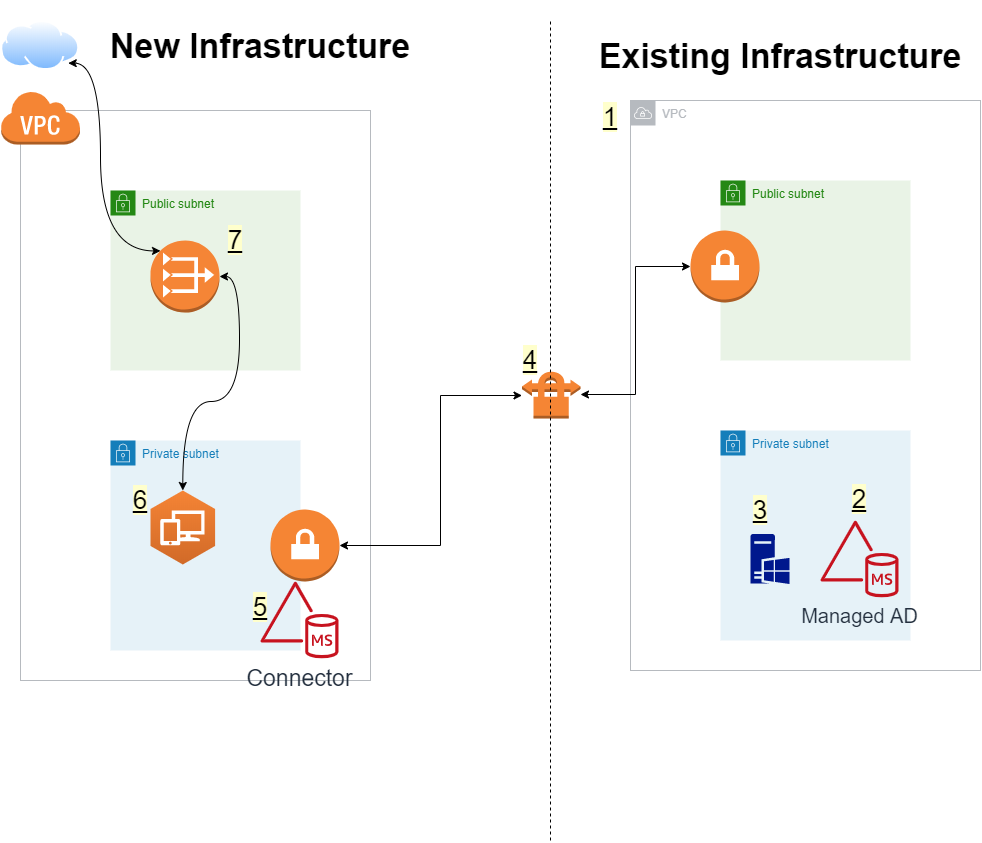

The diagram above was exported from draw.io. Its source (the exported page's mxGraphModel, read from the mxfile embedded in the PNG):
<mxGraphModel dx="1170" dy="1221" grid="1" gridSize="10" guides="1" tooltips="1" connect="1" arrows="1" fold="1" page="1" pageScale="1" pageWidth="1100" pageHeight="850" math="0" shadow="0">
  <root>
    <mxCell id="0" />
    <mxCell id="1" parent="0" />
    <mxCell id="0jO9Ook-2ppglCtulumo-30" value="VPC" style="outlineConnect=0;gradientColor=none;html=1;whiteSpace=wrap;fontSize=12;fontStyle=0;shape=mxgraph.aws4.group;grIcon=mxgraph.aws4.group_vpc;strokeColor=#B6BABF;fillColor=none;verticalAlign=top;align=left;spacingLeft=30;fontColor=#B6BABF;dashed=0;" vertex="1" parent="1">
      <mxGeometry x="640" y="100" width="350" height="570" as="geometry" />
    </mxCell>
    <mxCell id="0jO9Ook-2ppglCtulumo-6" value="VPC" style="outlineConnect=0;gradientColor=none;html=1;whiteSpace=wrap;fontSize=12;fontStyle=0;shape=mxgraph.aws4.group;grIcon=mxgraph.aws4.group_vpc;strokeColor=#B6BABF;fillColor=none;verticalAlign=top;align=left;spacingLeft=30;fontColor=#B6BABF;dashed=0;" vertex="1" parent="1">
      <mxGeometry x="30" y="110" width="350" height="570" as="geometry" />
    </mxCell>
    <mxCell id="0jO9Ook-2ppglCtulumo-5" value="Private subnet" style="points=[[0,0],[0.25,0],[0.5,0],[0.75,0],[1,0],[1,0.25],[1,0.5],[1,0.75],[1,1],[0.75,1],[0.5,1],[0.25,1],[0,1],[0,0.75],[0,0.5],[0,0.25]];outlineConnect=0;gradientColor=none;html=1;whiteSpace=wrap;fontSize=12;fontStyle=0;shape=mxgraph.aws4.group;grIcon=mxgraph.aws4.group_security_group;grStroke=0;strokeColor=#147EBA;fillColor=#E6F2F8;verticalAlign=top;align=left;spacingLeft=30;fontColor=#147EBA;dashed=0;" vertex="1" parent="1">
      <mxGeometry x="120" y="440" width="190" height="210" as="geometry" />
    </mxCell>
    <mxCell id="0jO9Ook-2ppglCtulumo-4" value="Public subnet" style="points=[[0,0],[0.25,0],[0.5,0],[0.75,0],[1,0],[1,0.25],[1,0.5],[1,0.75],[1,1],[0.75,1],[0.5,1],[0.25,1],[0,1],[0,0.75],[0,0.5],[0,0.25]];outlineConnect=0;gradientColor=none;html=1;whiteSpace=wrap;fontSize=12;fontStyle=0;shape=mxgraph.aws4.group;grIcon=mxgraph.aws4.group_security_group;grStroke=0;strokeColor=#248814;fillColor=#E9F3E6;verticalAlign=top;align=left;spacingLeft=30;fontColor=#248814;dashed=0;" vertex="1" parent="1">
      <mxGeometry x="120" y="190" width="190" height="180" as="geometry" />
    </mxCell>
    <mxCell id="0jO9Ook-2ppglCtulumo-27" style="edgeStyle=orthogonalEdgeStyle;curved=1;rounded=0;orthogonalLoop=1;jettySize=auto;html=1;exitX=0.5;exitY=0;exitDx=0;exitDy=0;exitPerimeter=0;entryX=1;entryY=0.5;entryDx=0;entryDy=0;entryPerimeter=0;startArrow=classic;startFill=1;" edge="1" parent="1" source="0jO9Ook-2ppglCtulumo-1" target="0jO9Ook-2ppglCtulumo-2">
      <mxGeometry relative="1" as="geometry" />
    </mxCell>
    <mxCell id="0jO9Ook-2ppglCtulumo-1" value="" style="outlineConnect=0;dashed=0;verticalLabelPosition=bottom;verticalAlign=top;align=center;html=1;shape=mxgraph.aws3.workspaces;fillColor=#D16A28;gradientColor=#F58435;gradientDirection=north;" vertex="1" parent="1">
      <mxGeometry x="160" y="490" width="64.6" height="74" as="geometry" />
    </mxCell>
    <mxCell id="0jO9Ook-2ppglCtulumo-26" style="edgeStyle=orthogonalEdgeStyle;rounded=0;orthogonalLoop=1;jettySize=auto;html=1;exitX=0.145;exitY=0.145;exitDx=0;exitDy=0;exitPerimeter=0;entryX=1;entryY=1;entryDx=0;entryDy=0;startArrow=classic;startFill=1;curved=1;" edge="1" parent="1" source="0jO9Ook-2ppglCtulumo-2" target="0jO9Ook-2ppglCtulumo-25">
      <mxGeometry relative="1" as="geometry">
        <Array as="points">
          <mxPoint x="110" y="250" />
          <mxPoint x="110" y="63" />
        </Array>
      </mxGeometry>
    </mxCell>
    <mxCell id="0jO9Ook-2ppglCtulumo-2" value="" style="outlineConnect=0;dashed=0;verticalLabelPosition=bottom;verticalAlign=top;align=center;html=1;shape=mxgraph.aws3.vpc_nat_gateway;fillColor=#F58536;gradientColor=none;" vertex="1" parent="1">
      <mxGeometry x="160" y="240" width="69" height="72" as="geometry" />
    </mxCell>
    <mxCell id="0jO9Ook-2ppglCtulumo-3" value="" style="outlineConnect=0;dashed=0;verticalLabelPosition=bottom;verticalAlign=top;align=center;html=1;shape=mxgraph.aws3.virtual_private_cloud;fillColor=#F58534;gradientColor=none;" vertex="1" parent="1">
      <mxGeometry x="10" y="90" width="79.5" height="54" as="geometry" />
    </mxCell>
    <mxCell id="0jO9Ook-2ppglCtulumo-10" value="" style="edgeStyle=orthogonalEdgeStyle;rounded=0;orthogonalLoop=1;jettySize=auto;html=1;entryX=1;entryY=0.5;entryDx=0;entryDy=0;entryPerimeter=0;startArrow=classic;startFill=1;" edge="1" parent="1" source="0jO9Ook-2ppglCtulumo-7" target="0jO9Ook-2ppglCtulumo-8">
      <mxGeometry relative="1" as="geometry">
        <Array as="points">
          <mxPoint x="450" y="395" />
          <mxPoint x="450" y="545" />
        </Array>
      </mxGeometry>
    </mxCell>
    <mxCell id="0jO9Ook-2ppglCtulumo-34" style="edgeStyle=orthogonalEdgeStyle;rounded=0;orthogonalLoop=1;jettySize=auto;html=1;entryX=0;entryY=0.5;entryDx=0;entryDy=0;entryPerimeter=0;startArrow=classic;startFill=1;" edge="1" parent="1" source="0jO9Ook-2ppglCtulumo-7" target="0jO9Ook-2ppglCtulumo-33">
      <mxGeometry relative="1" as="geometry" />
    </mxCell>
    <mxCell id="0jO9Ook-2ppglCtulumo-7" value="" style="outlineConnect=0;dashed=0;verticalLabelPosition=bottom;verticalAlign=top;align=center;html=1;shape=mxgraph.aws3.vpn_connection;fillColor=#F58534;gradientColor=none;" vertex="1" parent="1">
      <mxGeometry x="531.5" y="370" width="58.5" height="48" as="geometry" />
    </mxCell>
    <mxCell id="0jO9Ook-2ppglCtulumo-8" value="" style="outlineConnect=0;dashed=0;verticalLabelPosition=bottom;verticalAlign=top;align=center;html=1;shape=mxgraph.aws3.vpn_gateway;fillColor=#F58534;gradientColor=none;" vertex="1" parent="1">
      <mxGeometry x="280" y="509" width="69" height="72" as="geometry" />
    </mxCell>
    <mxCell id="0jO9Ook-2ppglCtulumo-22" value="" style="endArrow=none;dashed=1;html=1;" edge="1" parent="1">
      <mxGeometry width="50" height="50" relative="1" as="geometry">
        <mxPoint x="560" y="840" as="sourcePoint" />
        <mxPoint x="560" y="20" as="targetPoint" />
      </mxGeometry>
    </mxCell>
    <mxCell id="0jO9Ook-2ppglCtulumo-23" value="&lt;font size=&quot;1&quot;&gt;&lt;b style=&quot;font-size: 34px&quot;&gt;Existing Infrastructure&lt;/b&gt;&lt;/font&gt;" style="text;html=1;strokeColor=none;fillColor=none;align=center;verticalAlign=middle;whiteSpace=wrap;rounded=0;" vertex="1" parent="1">
      <mxGeometry x="590" y="10" width="400" height="90" as="geometry" />
    </mxCell>
    <mxCell id="0jO9Ook-2ppglCtulumo-24" value="&lt;font size=&quot;1&quot;&gt;&lt;b style=&quot;font-size: 34px&quot;&gt;New Infrastructure&lt;/b&gt;&lt;/font&gt;" style="text;html=1;strokeColor=none;fillColor=none;align=center;verticalAlign=middle;whiteSpace=wrap;rounded=0;" vertex="1" parent="1">
      <mxGeometry x="70" width="400" height="90" as="geometry" />
    </mxCell>
    <mxCell id="0jO9Ook-2ppglCtulumo-25" value="" style="aspect=fixed;perimeter=ellipsePerimeter;html=1;align=center;shadow=0;dashed=0;spacingTop=3;image;image=img/lib/active_directory/internet_cloud.svg;" vertex="1" parent="1">
      <mxGeometry x="10" y="20" width="79.37" height="50" as="geometry" />
    </mxCell>
    <mxCell id="0jO9Ook-2ppglCtulumo-31" value="Private subnet" style="points=[[0,0],[0.25,0],[0.5,0],[0.75,0],[1,0],[1,0.25],[1,0.5],[1,0.75],[1,1],[0.75,1],[0.5,1],[0.25,1],[0,1],[0,0.75],[0,0.5],[0,0.25]];outlineConnect=0;gradientColor=none;html=1;whiteSpace=wrap;fontSize=12;fontStyle=0;shape=mxgraph.aws4.group;grIcon=mxgraph.aws4.group_security_group;grStroke=0;strokeColor=#147EBA;fillColor=#E6F2F8;verticalAlign=top;align=left;spacingLeft=30;fontColor=#147EBA;dashed=0;" vertex="1" parent="1">
      <mxGeometry x="730" y="430" width="190" height="210" as="geometry" />
    </mxCell>
    <mxCell id="0jO9Ook-2ppglCtulumo-32" value="Public subnet" style="points=[[0,0],[0.25,0],[0.5,0],[0.75,0],[1,0],[1,0.25],[1,0.5],[1,0.75],[1,1],[0.75,1],[0.5,1],[0.25,1],[0,1],[0,0.75],[0,0.5],[0,0.25]];outlineConnect=0;gradientColor=none;html=1;whiteSpace=wrap;fontSize=12;fontStyle=0;shape=mxgraph.aws4.group;grIcon=mxgraph.aws4.group_security_group;grStroke=0;strokeColor=#248814;fillColor=#E9F3E6;verticalAlign=top;align=left;spacingLeft=30;fontColor=#248814;dashed=0;" vertex="1" parent="1">
      <mxGeometry x="730" y="180" width="190" height="180" as="geometry" />
    </mxCell>
    <mxCell id="0jO9Ook-2ppglCtulumo-33" value="" style="outlineConnect=0;dashed=0;verticalLabelPosition=bottom;verticalAlign=top;align=center;html=1;shape=mxgraph.aws3.vpn_gateway;fillColor=#F58534;gradientColor=none;" vertex="1" parent="1">
      <mxGeometry x="700" y="230" width="69" height="72" as="geometry" />
    </mxCell>
    <mxCell id="0jO9Ook-2ppglCtulumo-37" value="&lt;font style=&quot;font-size: 20px&quot;&gt;Managed AD&lt;/font&gt;" style="outlineConnect=0;fontColor=#232F3E;gradientColor=none;fillColor=#C7131F;strokeColor=none;dashed=0;verticalLabelPosition=bottom;verticalAlign=top;align=center;html=1;fontSize=12;fontStyle=0;aspect=fixed;pointerEvents=1;shape=mxgraph.aws4.managed_ms_ad;" vertex="1" parent="1">
      <mxGeometry x="830" y="520" width="78" height="77" as="geometry" />
    </mxCell>
    <mxCell id="0jO9Ook-2ppglCtulumo-38" value="&lt;font style=&quot;font-size: 23px&quot;&gt;Connector&lt;/font&gt;" style="outlineConnect=0;fontColor=#232F3E;gradientColor=none;fillColor=#C7131F;strokeColor=none;dashed=0;verticalLabelPosition=bottom;verticalAlign=top;align=center;html=1;fontSize=12;fontStyle=0;aspect=fixed;pointerEvents=1;shape=mxgraph.aws4.managed_ms_ad;" vertex="1" parent="1">
      <mxGeometry x="270" y="581" width="78" height="77" as="geometry" />
    </mxCell>
    <mxCell id="0jO9Ook-2ppglCtulumo-39" value="" style="aspect=fixed;pointerEvents=1;shadow=0;dashed=0;html=1;strokeColor=none;labelPosition=center;verticalLabelPosition=bottom;verticalAlign=top;align=center;fillColor=#00188D;shape=mxgraph.mscae.enterprise.windows_server" vertex="1" parent="1">
      <mxGeometry x="760" y="533.5" width="39" height="50" as="geometry" />
    </mxCell>
    <mxCell id="0jO9Ook-2ppglCtulumo-40" value="&lt;font style=&quot;font-size: 26px ; background-color: rgb(255 , 255 , 204)&quot;&gt;&lt;u&gt;7&lt;/u&gt;&lt;/font&gt;" style="text;html=1;strokeColor=none;fillColor=none;align=center;verticalAlign=middle;whiteSpace=wrap;rounded=0;dashed=1;" vertex="1" parent="1">
      <mxGeometry x="224.60000000000002" y="230" width="40" height="20" as="geometry" />
    </mxCell>
    <mxCell id="0jO9Ook-2ppglCtulumo-41" value="&lt;font style=&quot;font-size: 26px ; background-color: rgb(255 , 255 , 204)&quot;&gt;&lt;u&gt;2&lt;/u&gt;&lt;/font&gt;" style="text;html=1;strokeColor=none;fillColor=none;align=center;verticalAlign=middle;whiteSpace=wrap;rounded=0;dashed=1;" vertex="1" parent="1">
      <mxGeometry x="849" y="489" width="40" height="20" as="geometry" />
    </mxCell>
    <mxCell id="0jO9Ook-2ppglCtulumo-42" value="&lt;font style=&quot;font-size: 26px ; background-color: rgb(255 , 255 , 204)&quot;&gt;&lt;u&gt;3&lt;/u&gt;&lt;/font&gt;" style="text;html=1;strokeColor=none;fillColor=none;align=center;verticalAlign=middle;whiteSpace=wrap;rounded=0;dashed=1;" vertex="1" parent="1">
      <mxGeometry x="750" y="500" width="40" height="20" as="geometry" />
    </mxCell>
    <mxCell id="0jO9Ook-2ppglCtulumo-43" value="&lt;font style=&quot;font-size: 26px ; background-color: rgb(255 , 255 , 204)&quot;&gt;&lt;u&gt;4&lt;/u&gt;&lt;/font&gt;" style="text;html=1;strokeColor=none;fillColor=none;align=center;verticalAlign=middle;whiteSpace=wrap;rounded=0;dashed=1;" vertex="1" parent="1">
      <mxGeometry x="520" y="350" width="40" height="20" as="geometry" />
    </mxCell>
    <mxCell id="0jO9Ook-2ppglCtulumo-44" value="&lt;font style=&quot;font-size: 26px ; background-color: rgb(255 , 255 , 204)&quot;&gt;&lt;u&gt;5&lt;/u&gt;&lt;/font&gt;" style="text;html=1;strokeColor=none;fillColor=none;align=center;verticalAlign=middle;whiteSpace=wrap;rounded=0;dashed=1;" vertex="1" parent="1">
      <mxGeometry x="250" y="597" width="40" height="20" as="geometry" />
    </mxCell>
    <mxCell id="0jO9Ook-2ppglCtulumo-45" value="&lt;font style=&quot;font-size: 26px ; background-color: rgb(255 , 255 , 204)&quot;&gt;&lt;u&gt;6&lt;/u&gt;&lt;/font&gt;" style="text;html=1;strokeColor=none;fillColor=none;align=center;verticalAlign=middle;whiteSpace=wrap;rounded=0;dashed=1;" vertex="1" parent="1">
      <mxGeometry x="130.00000000000003" y="490" width="40" height="20" as="geometry" />
    </mxCell>
    <mxCell id="0jO9Ook-2ppglCtulumo-46" value="&lt;font style=&quot;font-size: 26px ; background-color: rgb(255 , 255 , 204)&quot;&gt;&lt;u&gt;1&lt;/u&gt;&lt;/font&gt;" style="text;html=1;strokeColor=none;fillColor=none;align=center;verticalAlign=middle;whiteSpace=wrap;rounded=0;dashed=1;" vertex="1" parent="1">
      <mxGeometry x="600" y="107" width="40" height="20" as="geometry" />
    </mxCell>
  </root>
</mxGraphModel>